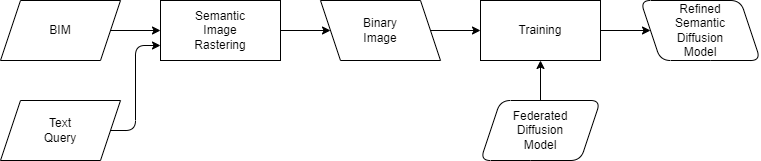

The diagram above was exported from draw.io. Its source (the exported page's mxGraphModel, read from the mxfile embedded in the PNG):
<mxGraphModel dx="779" dy="707" grid="1" gridSize="10" guides="1" tooltips="1" connect="1" arrows="1" fold="1" page="1" pageScale="1" pageWidth="850" pageHeight="1100" math="0" shadow="0">
  <root>
    <mxCell id="0" />
    <mxCell id="1" parent="0" />
    <mxCell id="9" style="edgeStyle=elbowEdgeStyle;html=1;exitX=1;exitY=0.5;exitDx=0;exitDy=0;entryX=0;entryY=0.75;entryDx=0;entryDy=0;" parent="1" source="2" target="4" edge="1">
      <mxGeometry relative="1" as="geometry">
        <mxPoint x="280" y="170" as="targetPoint" />
      </mxGeometry>
    </mxCell>
    <mxCell id="2" value="Text&lt;br&gt;Query" style="shape=parallelogram;perimeter=parallelogramPerimeter;whiteSpace=wrap;html=1;fixedSize=1;" parent="1" vertex="1">
      <mxGeometry x="120" y="240" width="120" height="60" as="geometry" />
    </mxCell>
    <mxCell id="3" value="Binary&lt;br&gt;Image" style="shape=parallelogram;perimeter=parallelogramPerimeter;whiteSpace=wrap;html=1;fixedSize=1;flipH=1;" parent="1" vertex="1">
      <mxGeometry x="440" y="140" width="120" height="60" as="geometry" />
    </mxCell>
    <mxCell id="4" value="Semantic&lt;br&gt;Image&lt;br style=&quot;border-color: var(--border-color);&quot;&gt;Rastering" style="rounded=0;whiteSpace=wrap;html=1;" parent="1" vertex="1">
      <mxGeometry x="280" y="140" width="120" height="60" as="geometry" />
    </mxCell>
    <mxCell id="5" value="Refined&lt;br&gt;Semantic&lt;br&gt;Diffusion&lt;br style=&quot;border-color: var(--border-color);&quot;&gt;Model" style="shape=parallelogram;perimeter=parallelogramPerimeter;whiteSpace=wrap;html=1;fixedSize=1;flipH=1;rounded=1;" parent="1" vertex="1">
      <mxGeometry x="760" y="140" width="120" height="60" as="geometry" />
    </mxCell>
    <mxCell id="7" value="Training" style="rounded=0;whiteSpace=wrap;html=1;" parent="1" vertex="1">
      <mxGeometry x="600" y="140" width="120" height="60" as="geometry" />
    </mxCell>
    <mxCell id="8" value="" style="endArrow=classic;html=1;exitX=1;exitY=0.5;exitDx=0;exitDy=0;entryX=0;entryY=0.5;entryDx=0;entryDy=0;" parent="1" source="3" target="7" edge="1">
      <mxGeometry width="50" height="50" relative="1" as="geometry">
        <mxPoint x="390" y="390" as="sourcePoint" />
        <mxPoint x="440" y="340" as="targetPoint" />
      </mxGeometry>
    </mxCell>
    <mxCell id="10" value="" style="endArrow=classic;html=1;exitX=1;exitY=0.5;exitDx=0;exitDy=0;entryX=0;entryY=0.5;entryDx=0;entryDy=0;" parent="1" source="4" target="3" edge="1">
      <mxGeometry width="50" height="50" relative="1" as="geometry">
        <mxPoint x="390" y="390" as="sourcePoint" />
        <mxPoint x="440" y="340" as="targetPoint" />
      </mxGeometry>
    </mxCell>
    <mxCell id="11" value="" style="endArrow=classic;html=1;exitX=1;exitY=0.5;exitDx=0;exitDy=0;entryX=0;entryY=0.5;entryDx=0;entryDy=0;" parent="1" source="7" target="5" edge="1">
      <mxGeometry width="50" height="50" relative="1" as="geometry">
        <mxPoint x="560" y="180" as="sourcePoint" />
        <mxPoint x="610" y="180" as="targetPoint" />
      </mxGeometry>
    </mxCell>
    <mxCell id="12" value="BIM" style="shape=parallelogram;perimeter=parallelogramPerimeter;whiteSpace=wrap;html=1;fixedSize=1;flipH=0;" parent="1" vertex="1">
      <mxGeometry x="120" y="140" width="120" height="60" as="geometry" />
    </mxCell>
    <mxCell id="13" style="edgeStyle=none;html=1;exitX=1;exitY=0.5;exitDx=0;exitDy=0;entryX=0;entryY=0.5;entryDx=0;entryDy=0;" parent="1" source="12" target="4" edge="1">
      <mxGeometry relative="1" as="geometry">
        <mxPoint x="240" y="180" as="sourcePoint" />
        <mxPoint x="290" y="180" as="targetPoint" />
      </mxGeometry>
    </mxCell>
    <mxCell id="17" value="" style="endArrow=classic;html=1;exitX=0.5;exitY=0;exitDx=0;exitDy=0;" parent="1" source="15" edge="1">
      <mxGeometry width="720" height="300" relative="1" as="geometry">
        <mxPoint x="560" y="180" as="sourcePoint" />
        <mxPoint x="660" y="200" as="targetPoint" />
      </mxGeometry>
    </mxCell>
    <mxCell id="15" value="Federated&lt;br&gt;Diffusion&lt;br style=&quot;border-color: var(--border-color);&quot;&gt;Model" style="shape=parallelogram;perimeter=parallelogramPerimeter;whiteSpace=wrap;html=1;fixedSize=1;flipH=0;rounded=1;" parent="17" vertex="1">
      <mxGeometry x="600" y="240" width="120" height="60" as="geometry" />
    </mxCell>
  </root>
</mxGraphModel>